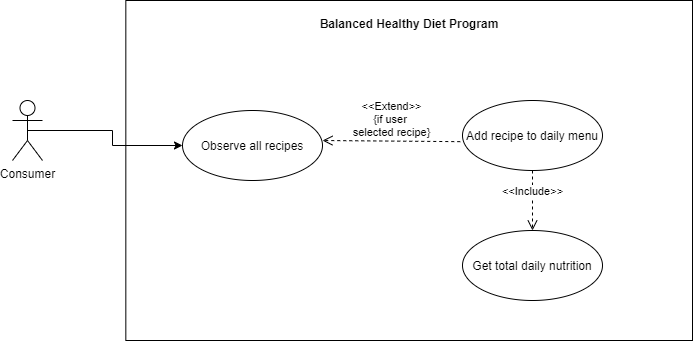

The diagram above was exported from draw.io. Its source (the exported page's mxGraphModel, read from the mxfile embedded in the PNG):
<mxGraphModel dx="1470" dy="647" grid="1" gridSize="10" guides="1" tooltips="1" connect="1" arrows="1" fold="1" page="1" pageScale="1" pageWidth="1169" pageHeight="826" background="#ffffff" math="0" shadow="0">
  <root>
    <mxCell id="0" />
    <mxCell id="1" parent="0" />
    <mxCell id="aKaXWmqSnvX2f843mnoV-41" value="" style="rounded=0;whiteSpace=wrap;html=1;" vertex="1" parent="1">
      <mxGeometry x="213.33" y="70" width="566.67" height="340" as="geometry" />
    </mxCell>
    <mxCell id="aKaXWmqSnvX2f843mnoV-53" style="edgeStyle=orthogonalEdgeStyle;rounded=0;orthogonalLoop=1;jettySize=auto;html=1;exitX=0.5;exitY=0.5;exitDx=0;exitDy=0;exitPerimeter=0;entryX=0;entryY=0.5;entryDx=0;entryDy=0;" edge="1" parent="1" source="aKaXWmqSnvX2f843mnoV-42" target="aKaXWmqSnvX2f843mnoV-49">
      <mxGeometry relative="1" as="geometry" />
    </mxCell>
    <mxCell id="aKaXWmqSnvX2f843mnoV-42" value="Consumer" style="shape=umlActor;verticalLabelPosition=bottom;labelBackgroundColor=#ffffff;verticalAlign=top;html=1;outlineConnect=0;" vertex="1" parent="1">
      <mxGeometry x="100" y="170" width="30" height="60" as="geometry" />
    </mxCell>
    <mxCell id="aKaXWmqSnvX2f843mnoV-46" value="&amp;lt;&amp;lt;Extend&amp;gt;&amp;gt;&lt;br&gt;{if user &lt;br&gt;selected recipe}" style="html=1;verticalAlign=bottom;endArrow=open;dashed=1;endSize=8;exitX=-0.016;exitY=0.588;exitDx=0;exitDy=0;exitPerimeter=0;" edge="1" parent="1" source="aKaXWmqSnvX2f843mnoV-47">
      <mxGeometry relative="1" as="geometry">
        <mxPoint x="490" y="210" as="sourcePoint" />
        <mxPoint x="410" y="210" as="targetPoint" />
      </mxGeometry>
    </mxCell>
    <mxCell id="aKaXWmqSnvX2f843mnoV-47" value="Add recipe to daily menu" style="ellipse;whiteSpace=wrap;html=1;" vertex="1" parent="1">
      <mxGeometry x="550" y="170" width="140" height="70" as="geometry" />
    </mxCell>
    <mxCell id="aKaXWmqSnvX2f843mnoV-48" value="Get total daily nutrition" style="ellipse;whiteSpace=wrap;html=1;" vertex="1" parent="1">
      <mxGeometry x="550" y="300" width="140" height="70" as="geometry" />
    </mxCell>
    <mxCell id="aKaXWmqSnvX2f843mnoV-49" value="Observe all recipes" style="ellipse;whiteSpace=wrap;html=1;" vertex="1" parent="1">
      <mxGeometry x="270" y="180" width="140" height="70" as="geometry" />
    </mxCell>
    <mxCell id="aKaXWmqSnvX2f843mnoV-50" value="&amp;lt;&amp;lt;Include&amp;gt;&amp;gt;" style="html=1;verticalAlign=bottom;endArrow=open;dashed=1;endSize=8;exitX=0.5;exitY=1;exitDx=0;exitDy=0;" edge="1" parent="1" source="aKaXWmqSnvX2f843mnoV-47" target="aKaXWmqSnvX2f843mnoV-48">
      <mxGeometry relative="1" as="geometry">
        <mxPoint x="500" y="300" as="sourcePoint" />
        <mxPoint x="420" y="300" as="targetPoint" />
      </mxGeometry>
    </mxCell>
    <mxCell id="aKaXWmqSnvX2f843mnoV-52" value="Balanced Healthy Diet Program" style="text;align=center;fontStyle=1;verticalAlign=middle;spacingLeft=3;spacingRight=3;strokeColor=none;rotatable=0;points=[[0,0.5],[1,0.5]];portConstraint=eastwest;" vertex="1" parent="1">
      <mxGeometry x="457" y="80" width="80" height="26" as="geometry" />
    </mxCell>
  </root>
</mxGraphModel>